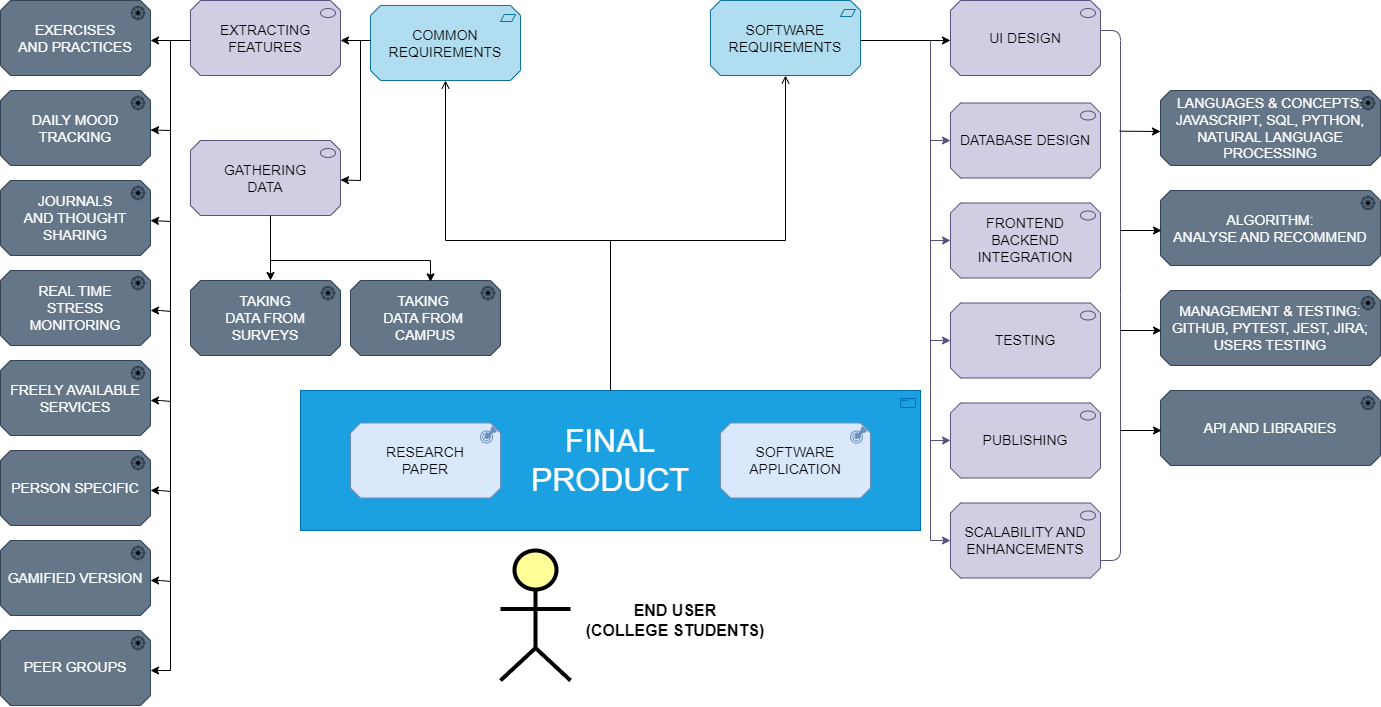

The diagram above was exported from draw.io. Its source (the exported page's mxGraphModel, read from the mxfile embedded in the PNG):
<mxGraphModel dx="1480" dy="866" grid="1" gridSize="10" guides="0" tooltips="1" connect="1" arrows="0" fold="1" page="1" pageScale="1" pageWidth="850" pageHeight="1100" math="0" shadow="0">
  <root>
    <mxCell id="0" />
    <mxCell id="1" parent="0" />
    <mxCell id="dKdSaXE48SgPbhcamS2K-62" value="" style="html=1;whiteSpace=wrap;fillColor=#ffff99;shape=mxgraph.archimate3.actor;fontSize=14;strokeWidth=4;" parent="1" vertex="1">
      <mxGeometry x="620" y="630" width="70" height="130" as="geometry" />
    </mxCell>
    <mxCell id="1fjadewNnb2HoOAUnEhE-1" value="&lt;span style=&quot;font-size: 32px;&quot;&gt;FINAL&lt;/span&gt;&lt;div&gt;&lt;span style=&quot;font-size: 32px;&quot;&gt;PRODUCT&lt;/span&gt;&lt;/div&gt;" style="html=1;outlineConnect=0;whiteSpace=wrap;fillColor=#1ba1e2;shape=mxgraph.archimate3.application;appType=product;archiType=square;fontColor=#ffffff;strokeColor=#006EAF;" parent="1" vertex="1">
      <mxGeometry x="420" y="470" width="620" height="140" as="geometry" />
    </mxCell>
    <mxCell id="1fjadewNnb2HoOAUnEhE-8" value="RESEARCH&lt;div&gt;PAPER&lt;/div&gt;" style="html=1;outlineConnect=0;whiteSpace=wrap;fillColor=#dae8fc;shape=mxgraph.archimate3.application;appType=outcome;archiType=oct;strokeColor=#6c8ebf;align=center;verticalAlign=middle;fontFamily=Helvetica;fontSize=14;" parent="1" vertex="1">
      <mxGeometry x="470" y="502.5" width="150" height="75" as="geometry" />
    </mxCell>
    <mxCell id="1fjadewNnb2HoOAUnEhE-9" value="SOFTWARE&lt;div&gt;APPLICATION&lt;/div&gt;" style="html=1;outlineConnect=0;whiteSpace=wrap;fillColor=#dae8fc;shape=mxgraph.archimate3.application;appType=outcome;archiType=oct;strokeColor=#6c8ebf;align=center;verticalAlign=middle;fontFamily=Helvetica;fontSize=14;" parent="1" vertex="1">
      <mxGeometry x="840" y="502.5" width="150" height="75" as="geometry" />
    </mxCell>
    <mxCell id="1fjadewNnb2HoOAUnEhE-11" value="COMMON&lt;div&gt;REQUIREMENTS&lt;/div&gt;" style="html=1;outlineConnect=0;whiteSpace=wrap;fillColor=#b1ddf0;shape=mxgraph.archimate3.application;appType=requirement;archiType=oct;strokeColor=#10739e;align=center;verticalAlign=middle;fontFamily=Helvetica;fontSize=14;" parent="1" vertex="1">
      <mxGeometry x="490" y="85" width="150" height="75" as="geometry" />
    </mxCell>
    <mxCell id="1fjadewNnb2HoOAUnEhE-12" value="SOFTWARE&lt;div&gt;REQUIREMENTS&lt;/div&gt;" style="html=1;outlineConnect=0;whiteSpace=wrap;fillColor=#b1ddf0;shape=mxgraph.archimate3.application;appType=requirement;archiType=oct;strokeColor=#10739e;align=center;verticalAlign=middle;fontFamily=Helvetica;fontSize=14;" parent="1" vertex="1">
      <mxGeometry x="830" y="80" width="150" height="75" as="geometry" />
    </mxCell>
    <mxCell id="1fjadewNnb2HoOAUnEhE-16" value="" style="edgeStyle=elbowEdgeStyle;html=1;endArrow=open;elbow=vertical;endFill=1;rounded=0;fontFamily=Helvetica;fontSize=14;fontColor=default;entryX=0.5;entryY=1;entryDx=0;entryDy=0;entryPerimeter=0;" parent="1" source="1fjadewNnb2HoOAUnEhE-1" target="1fjadewNnb2HoOAUnEhE-11" edge="1">
      <mxGeometry width="160" relative="1" as="geometry">
        <mxPoint x="740" y="850" as="sourcePoint" />
        <mxPoint x="900" y="850" as="targetPoint" />
        <Array as="points">
          <mxPoint x="730" y="320" />
        </Array>
      </mxGeometry>
    </mxCell>
    <mxCell id="1fjadewNnb2HoOAUnEhE-17" value="" style="edgeStyle=elbowEdgeStyle;html=1;endArrow=open;elbow=vertical;endFill=1;rounded=0;fontFamily=Helvetica;fontSize=14;fontColor=default;exitX=0.5;exitY=0;exitDx=0;exitDy=0;exitPerimeter=0;entryX=0.5;entryY=1;entryDx=0;entryDy=0;entryPerimeter=0;" parent="1" source="1fjadewNnb2HoOAUnEhE-1" target="1fjadewNnb2HoOAUnEhE-12" edge="1">
      <mxGeometry width="160" relative="1" as="geometry">
        <mxPoint x="890" y="860" as="sourcePoint" />
        <mxPoint x="902.3999999999999" y="159.84000000000003" as="targetPoint" />
        <Array as="points">
          <mxPoint x="810" y="320" />
          <mxPoint x="860" y="320" />
          <mxPoint x="780" y="500" />
        </Array>
      </mxGeometry>
    </mxCell>
    <mxCell id="1fjadewNnb2HoOAUnEhE-18" value="GATHERING&lt;div&gt;DATA&lt;/div&gt;" style="html=1;outlineConnect=0;whiteSpace=wrap;fillColor=#d0cee2;shape=mxgraph.archimate3.application;appType=amValue;archiType=oct;strokeColor=#56517e;align=center;verticalAlign=middle;fontFamily=Helvetica;fontSize=14;" parent="1" vertex="1">
      <mxGeometry x="310" y="220" width="150" height="75" as="geometry" />
    </mxCell>
    <mxCell id="1fjadewNnb2HoOAUnEhE-19" value="EXTRACTING&lt;div&gt;FEATURES&lt;/div&gt;" style="html=1;outlineConnect=0;whiteSpace=wrap;fillColor=#d0cee2;shape=mxgraph.archimate3.application;appType=amValue;archiType=oct;strokeColor=#56517e;align=center;verticalAlign=middle;fontFamily=Helvetica;fontSize=14;" parent="1" vertex="1">
      <mxGeometry x="310" y="80" width="150" height="75" as="geometry" />
    </mxCell>
    <mxCell id="1fjadewNnb2HoOAUnEhE-20" value="UI DESIGN" style="html=1;outlineConnect=0;whiteSpace=wrap;fillColor=#d0cee2;shape=mxgraph.archimate3.application;appType=amValue;archiType=oct;strokeColor=#56517e;align=center;verticalAlign=middle;fontFamily=Helvetica;fontSize=14;" parent="1" vertex="1">
      <mxGeometry x="1070" y="80" width="150" height="75" as="geometry" />
    </mxCell>
    <mxCell id="1fjadewNnb2HoOAUnEhE-21" value="DATABASE DESIGN" style="html=1;outlineConnect=0;whiteSpace=wrap;fillColor=#d0cee2;shape=mxgraph.archimate3.application;appType=amValue;archiType=oct;strokeColor=#56517e;align=center;verticalAlign=middle;fontFamily=Helvetica;fontSize=14;" parent="1" vertex="1">
      <mxGeometry x="1070" y="182.5" width="150" height="75" as="geometry" />
    </mxCell>
    <mxCell id="1fjadewNnb2HoOAUnEhE-22" value="FRONTEND&lt;div&gt;BACKEND&lt;/div&gt;&lt;div&gt;INTEGRATION&lt;/div&gt;" style="html=1;outlineConnect=0;whiteSpace=wrap;fillColor=#d0cee2;shape=mxgraph.archimate3.application;appType=amValue;archiType=oct;strokeColor=#56517e;align=center;verticalAlign=middle;fontFamily=Helvetica;fontSize=14;" parent="1" vertex="1">
      <mxGeometry x="1070" y="282.5" width="150" height="75" as="geometry" />
    </mxCell>
    <mxCell id="1fjadewNnb2HoOAUnEhE-23" value="TESTING" style="html=1;outlineConnect=0;whiteSpace=wrap;fillColor=#d0cee2;shape=mxgraph.archimate3.application;appType=amValue;archiType=oct;strokeColor=#56517e;align=center;verticalAlign=middle;fontFamily=Helvetica;fontSize=14;" parent="1" vertex="1">
      <mxGeometry x="1070" y="382.5" width="150" height="75" as="geometry" />
    </mxCell>
    <mxCell id="1fjadewNnb2HoOAUnEhE-24" value="PUBLISHING" style="html=1;outlineConnect=0;whiteSpace=wrap;fillColor=#d0cee2;shape=mxgraph.archimate3.application;appType=amValue;archiType=oct;strokeColor=#56517e;align=center;verticalAlign=middle;fontFamily=Helvetica;fontSize=14;" parent="1" vertex="1">
      <mxGeometry x="1070" y="482.5" width="150" height="75" as="geometry" />
    </mxCell>
    <mxCell id="1fjadewNnb2HoOAUnEhE-25" value="SCALABILITY AND&lt;div&gt;ENHANCEMENTS&lt;/div&gt;" style="html=1;outlineConnect=0;whiteSpace=wrap;fillColor=#d0cee2;shape=mxgraph.archimate3.application;appType=amValue;archiType=oct;strokeColor=#56517e;align=center;verticalAlign=middle;fontFamily=Helvetica;fontSize=14;" parent="1" vertex="1">
      <mxGeometry x="1070" y="582.5" width="150" height="75" as="geometry" />
    </mxCell>
    <mxCell id="1fjadewNnb2HoOAUnEhE-31" value="" style="shape=curlyBracket;whiteSpace=wrap;html=1;rounded=1;flipH=1;labelPosition=right;verticalLabelPosition=middle;align=left;verticalAlign=middle;strokeColor=#56517e;fontFamily=Helvetica;fontSize=14;fillColor=#d0cee2;size=0;" parent="1" vertex="1">
      <mxGeometry x="1220" y="110" width="20" height="530" as="geometry" />
    </mxCell>
    <mxCell id="1fjadewNnb2HoOAUnEhE-40" value="ALGORITHM:&lt;div&gt;ANALYSE AND RECOMMEND&lt;/div&gt;" style="html=1;outlineConnect=0;whiteSpace=wrap;fillColor=#647687;shape=mxgraph.archimate3.application;appType=driver;archiType=oct;strokeColor=#314354;align=center;verticalAlign=middle;fontFamily=Helvetica;fontSize=14;fontColor=#ffffff;" parent="1" vertex="1">
      <mxGeometry x="1280" y="270" width="220" height="75" as="geometry" />
    </mxCell>
    <mxCell id="1fjadewNnb2HoOAUnEhE-42" value="MANAGEMENT &amp;amp; TESTING:&lt;div&gt;GITHUB, PYTEST, JEST, JIRA; USERS TESTING&lt;/div&gt;" style="html=1;outlineConnect=0;whiteSpace=wrap;fillColor=#647687;shape=mxgraph.archimate3.application;appType=driver;archiType=oct;strokeColor=#314354;align=center;verticalAlign=middle;fontFamily=Helvetica;fontSize=14;fontColor=#ffffff;" parent="1" vertex="1">
      <mxGeometry x="1280" y="370" width="220" height="75" as="geometry" />
    </mxCell>
    <mxCell id="1fjadewNnb2HoOAUnEhE-43" value="API AND LIBRARIES" style="html=1;outlineConnect=0;whiteSpace=wrap;fillColor=#647687;shape=mxgraph.archimate3.application;appType=driver;archiType=oct;strokeColor=#314354;align=center;verticalAlign=middle;fontFamily=Helvetica;fontSize=14;fontColor=#ffffff;" parent="1" vertex="1">
      <mxGeometry x="1280" y="470" width="220" height="75" as="geometry" />
    </mxCell>
    <mxCell id="wkGDxIjSlV-z1HoZORQa-1" value="&lt;span style=&quot;font-size: 14px; background-color: initial;&quot;&gt;TAKING&amp;nbsp;&lt;/span&gt;&lt;div&gt;&lt;span style=&quot;font-size: 14px; background-color: initial;&quot;&gt;DATA FROM&amp;nbsp;&lt;/span&gt;&lt;div style=&quot;font-size: 14px;&quot;&gt;&lt;font style=&quot;font-size: 14px;&quot;&gt;CAMPUS&lt;/font&gt;&lt;/div&gt;&lt;/div&gt;" style="html=1;outlineConnect=0;whiteSpace=wrap;fillColor=#647687;shape=mxgraph.archimate3.application;appType=driver;archiType=oct;fontColor=#ffffff;strokeColor=#314354;" parent="1" vertex="1">
      <mxGeometry x="470" y="360" width="150" height="75" as="geometry" />
    </mxCell>
    <mxCell id="wkGDxIjSlV-z1HoZORQa-2" value="&lt;font style=&quot;font-size: 14px;&quot;&gt;TAKING&lt;/font&gt;&lt;div style=&quot;font-size: 14px;&quot;&gt;&lt;font style=&quot;font-size: 14px;&quot;&gt;DATA FROM&lt;/font&gt;&lt;/div&gt;&lt;div style=&quot;font-size: 14px;&quot;&gt;&lt;font style=&quot;font-size: 14px;&quot;&gt;SURVEYS&lt;/font&gt;&lt;/div&gt;" style="html=1;outlineConnect=0;whiteSpace=wrap;fillColor=#647687;shape=mxgraph.archimate3.application;appType=driver;archiType=oct;fontColor=#ffffff;strokeColor=#314354;" parent="1" vertex="1">
      <mxGeometry x="310" y="360" width="150" height="75" as="geometry" />
    </mxCell>
    <mxCell id="VQiWetaDC6Zv1iKhKK9X-1" value="&lt;span style=&quot;font-size: 14px;&quot;&gt;EXERCISES&lt;/span&gt;&lt;div&gt;&lt;span style=&quot;font-size: 14px;&quot;&gt;AND PRACTICES&lt;/span&gt;&lt;/div&gt;" style="html=1;outlineConnect=0;whiteSpace=wrap;fillColor=#647687;shape=mxgraph.archimate3.application;appType=driver;archiType=oct;strokeColor=#314354;fontColor=#ffffff;" vertex="1" parent="1">
      <mxGeometry x="120" y="80" width="150" height="75" as="geometry" />
    </mxCell>
    <mxCell id="VQiWetaDC6Zv1iKhKK9X-2" value="&lt;span style=&quot;font-size: 14px;&quot;&gt;DAILY MOOD&lt;/span&gt;&lt;div&gt;&lt;span style=&quot;font-size: 14px;&quot;&gt;TRACKING&lt;/span&gt;&lt;/div&gt;" style="html=1;outlineConnect=0;whiteSpace=wrap;fillColor=#647687;shape=mxgraph.archimate3.application;appType=driver;archiType=oct;strokeColor=#314354;fontColor=#ffffff;" vertex="1" parent="1">
      <mxGeometry x="120" y="170" width="150" height="75" as="geometry" />
    </mxCell>
    <mxCell id="VQiWetaDC6Zv1iKhKK9X-3" value="&lt;span style=&quot;font-size: 14px;&quot;&gt;JOURNALS&lt;/span&gt;&lt;div&gt;&lt;span style=&quot;font-size: 14px;&quot;&gt;AND THOUGHT SHARING&lt;/span&gt;&lt;/div&gt;" style="html=1;outlineConnect=0;whiteSpace=wrap;fillColor=#647687;shape=mxgraph.archimate3.application;appType=driver;archiType=oct;strokeColor=#314354;fontColor=#ffffff;" vertex="1" parent="1">
      <mxGeometry x="120" y="260" width="150" height="75" as="geometry" />
    </mxCell>
    <mxCell id="VQiWetaDC6Zv1iKhKK9X-4" value="&lt;span style=&quot;font-size: 14px;&quot;&gt;REAL TIME&lt;/span&gt;&lt;div&gt;&lt;span style=&quot;font-size: 14px;&quot;&gt;STRESS&lt;/span&gt;&lt;/div&gt;&lt;div&gt;&lt;span style=&quot;font-size: 14px;&quot;&gt;MONITORING&lt;/span&gt;&lt;/div&gt;" style="html=1;outlineConnect=0;whiteSpace=wrap;fillColor=#647687;shape=mxgraph.archimate3.application;appType=driver;archiType=oct;strokeColor=#314354;fontColor=#ffffff;" vertex="1" parent="1">
      <mxGeometry x="120" y="350" width="150" height="75" as="geometry" />
    </mxCell>
    <mxCell id="VQiWetaDC6Zv1iKhKK9X-5" value="&lt;span style=&quot;font-size: 14px;&quot;&gt;FREELY AVAILABLE&lt;/span&gt;&lt;div&gt;&lt;span style=&quot;font-size: 14px;&quot;&gt;SERVICES&lt;/span&gt;&lt;/div&gt;" style="html=1;outlineConnect=0;whiteSpace=wrap;fillColor=#647687;shape=mxgraph.archimate3.application;appType=driver;archiType=oct;strokeColor=#314354;fontColor=#ffffff;" vertex="1" parent="1">
      <mxGeometry x="120" y="440" width="150" height="75" as="geometry" />
    </mxCell>
    <mxCell id="VQiWetaDC6Zv1iKhKK9X-6" value="&lt;span style=&quot;font-size: 14px;&quot;&gt;PERSON SPECIFIC&lt;/span&gt;" style="html=1;outlineConnect=0;whiteSpace=wrap;fillColor=#647687;shape=mxgraph.archimate3.application;appType=driver;archiType=oct;strokeColor=#314354;fontColor=#ffffff;" vertex="1" parent="1">
      <mxGeometry x="120" y="530" width="150" height="75" as="geometry" />
    </mxCell>
    <mxCell id="VQiWetaDC6Zv1iKhKK9X-7" value="&lt;span style=&quot;font-size: 14px;&quot;&gt;GAMIFIED VERSION&lt;/span&gt;" style="html=1;outlineConnect=0;whiteSpace=wrap;fillColor=#647687;shape=mxgraph.archimate3.application;appType=driver;archiType=oct;strokeColor=#314354;fontColor=#ffffff;" vertex="1" parent="1">
      <mxGeometry x="120" y="620" width="150" height="75" as="geometry" />
    </mxCell>
    <mxCell id="VQiWetaDC6Zv1iKhKK9X-8" value="&lt;span style=&quot;font-size: 14px;&quot;&gt;PEER GROUPS&lt;/span&gt;" style="html=1;outlineConnect=0;whiteSpace=wrap;fillColor=#647687;shape=mxgraph.archimate3.application;appType=driver;archiType=oct;strokeColor=#314354;fontColor=#ffffff;" vertex="1" parent="1">
      <mxGeometry x="120" y="710" width="150" height="75" as="geometry" />
    </mxCell>
    <mxCell id="VQiWetaDC6Zv1iKhKK9X-10" value="" style="endArrow=classic;html=1;rounded=0;" edge="1" parent="1">
      <mxGeometry width="50" height="50" relative="1" as="geometry">
        <mxPoint x="980" y="120" as="sourcePoint" />
        <mxPoint x="1070" y="120" as="targetPoint" />
      </mxGeometry>
    </mxCell>
    <mxCell id="VQiWetaDC6Zv1iKhKK9X-11" value="" style="endArrow=none;html=1;rounded=0;fillColor=#d0cee2;strokeColor=#56517e;" edge="1" parent="1">
      <mxGeometry width="50" height="50" relative="1" as="geometry">
        <mxPoint x="1050" y="620" as="sourcePoint" />
        <mxPoint x="1050" y="120" as="targetPoint" />
      </mxGeometry>
    </mxCell>
    <mxCell id="VQiWetaDC6Zv1iKhKK9X-12" value="" style="endArrow=classic;html=1;rounded=0;fillColor=#d0cee2;strokeColor=#56517e;" edge="1" parent="1">
      <mxGeometry width="50" height="50" relative="1" as="geometry">
        <mxPoint x="1050" y="220" as="sourcePoint" />
        <mxPoint x="1070" y="220" as="targetPoint" />
      </mxGeometry>
    </mxCell>
    <mxCell id="VQiWetaDC6Zv1iKhKK9X-13" value="" style="endArrow=classic;html=1;rounded=0;fillColor=#d0cee2;strokeColor=#56517e;" edge="1" parent="1">
      <mxGeometry width="50" height="50" relative="1" as="geometry">
        <mxPoint x="1050" y="320" as="sourcePoint" />
        <mxPoint x="1070" y="320" as="targetPoint" />
      </mxGeometry>
    </mxCell>
    <mxCell id="VQiWetaDC6Zv1iKhKK9X-14" value="" style="endArrow=classic;html=1;rounded=0;fillColor=#d0cee2;strokeColor=#56517e;" edge="1" parent="1">
      <mxGeometry width="50" height="50" relative="1" as="geometry">
        <mxPoint x="1050" y="420" as="sourcePoint" />
        <mxPoint x="1070" y="420" as="targetPoint" />
      </mxGeometry>
    </mxCell>
    <mxCell id="VQiWetaDC6Zv1iKhKK9X-15" value="" style="endArrow=classic;html=1;rounded=0;fillColor=#d0cee2;strokeColor=#56517e;" edge="1" parent="1">
      <mxGeometry width="50" height="50" relative="1" as="geometry">
        <mxPoint x="1050" y="520" as="sourcePoint" />
        <mxPoint x="1070" y="520" as="targetPoint" />
      </mxGeometry>
    </mxCell>
    <mxCell id="VQiWetaDC6Zv1iKhKK9X-16" value="" style="endArrow=classic;html=1;rounded=0;fillColor=#d0cee2;strokeColor=#56517e;" edge="1" parent="1">
      <mxGeometry width="50" height="50" relative="1" as="geometry">
        <mxPoint x="1050" y="620" as="sourcePoint" />
        <mxPoint x="1070" y="620" as="targetPoint" />
      </mxGeometry>
    </mxCell>
    <mxCell id="VQiWetaDC6Zv1iKhKK9X-17" value="" style="endArrow=classic;html=1;rounded=0;" edge="1" parent="1">
      <mxGeometry width="50" height="50" relative="1" as="geometry">
        <mxPoint x="490" y="120" as="sourcePoint" />
        <mxPoint x="460" y="120" as="targetPoint" />
      </mxGeometry>
    </mxCell>
    <mxCell id="VQiWetaDC6Zv1iKhKK9X-18" value="" style="endArrow=none;html=1;rounded=0;" edge="1" parent="1">
      <mxGeometry width="50" height="50" relative="1" as="geometry">
        <mxPoint x="480" y="260" as="sourcePoint" />
        <mxPoint x="480" y="120" as="targetPoint" />
      </mxGeometry>
    </mxCell>
    <mxCell id="VQiWetaDC6Zv1iKhKK9X-19" value="" style="endArrow=classic;html=1;rounded=0;" edge="1" parent="1" target="1fjadewNnb2HoOAUnEhE-18">
      <mxGeometry width="50" height="50" relative="1" as="geometry">
        <mxPoint x="480" y="260" as="sourcePoint" />
        <mxPoint x="500" y="260" as="targetPoint" />
      </mxGeometry>
    </mxCell>
    <mxCell id="VQiWetaDC6Zv1iKhKK9X-20" value="" style="endArrow=classic;html=1;rounded=0;exitX=0;exitY=0.5;exitDx=0;exitDy=0;exitPerimeter=0;entryX=1;entryY=0.5;entryDx=0;entryDy=0;entryPerimeter=0;" edge="1" parent="1">
      <mxGeometry width="50" height="50" relative="1" as="geometry">
        <mxPoint x="310" y="120" as="sourcePoint" />
        <mxPoint x="270" y="120" as="targetPoint" />
      </mxGeometry>
    </mxCell>
    <mxCell id="VQiWetaDC6Zv1iKhKK9X-21" value="" style="endArrow=none;html=1;rounded=0;" edge="1" parent="1">
      <mxGeometry width="50" height="50" relative="1" as="geometry">
        <mxPoint x="290" y="750" as="sourcePoint" />
        <mxPoint x="290" y="120" as="targetPoint" />
      </mxGeometry>
    </mxCell>
    <mxCell id="VQiWetaDC6Zv1iKhKK9X-23" value="" style="endArrow=classic;html=1;rounded=0;" edge="1" parent="1" target="VQiWetaDC6Zv1iKhKK9X-2">
      <mxGeometry width="50" height="50" relative="1" as="geometry">
        <mxPoint x="290" y="210" as="sourcePoint" />
        <mxPoint x="280" y="210" as="targetPoint" />
      </mxGeometry>
    </mxCell>
    <mxCell id="VQiWetaDC6Zv1iKhKK9X-24" value="" style="endArrow=classic;html=1;rounded=0;" edge="1" parent="1">
      <mxGeometry width="50" height="50" relative="1" as="geometry">
        <mxPoint x="290" y="301" as="sourcePoint" />
        <mxPoint x="270" y="300" as="targetPoint" />
      </mxGeometry>
    </mxCell>
    <mxCell id="VQiWetaDC6Zv1iKhKK9X-25" value="" style="endArrow=classic;html=1;rounded=0;" edge="1" parent="1">
      <mxGeometry width="50" height="50" relative="1" as="geometry">
        <mxPoint x="290" y="391" as="sourcePoint" />
        <mxPoint x="270" y="390" as="targetPoint" />
        <Array as="points">
          <mxPoint x="280" y="390" />
        </Array>
      </mxGeometry>
    </mxCell>
    <mxCell id="VQiWetaDC6Zv1iKhKK9X-26" value="" style="endArrow=classic;html=1;rounded=0;" edge="1" parent="1">
      <mxGeometry width="50" height="50" relative="1" as="geometry">
        <mxPoint x="290" y="481" as="sourcePoint" />
        <mxPoint x="270" y="480" as="targetPoint" />
        <Array as="points">
          <mxPoint x="280" y="480" />
        </Array>
      </mxGeometry>
    </mxCell>
    <mxCell id="VQiWetaDC6Zv1iKhKK9X-27" value="" style="endArrow=classic;html=1;rounded=0;" edge="1" parent="1">
      <mxGeometry width="50" height="50" relative="1" as="geometry">
        <mxPoint x="290" y="571" as="sourcePoint" />
        <mxPoint x="270" y="570" as="targetPoint" />
        <Array as="points">
          <mxPoint x="280" y="570" />
        </Array>
      </mxGeometry>
    </mxCell>
    <mxCell id="VQiWetaDC6Zv1iKhKK9X-28" value="" style="endArrow=classic;html=1;rounded=0;" edge="1" parent="1">
      <mxGeometry width="50" height="50" relative="1" as="geometry">
        <mxPoint x="290" y="661" as="sourcePoint" />
        <mxPoint x="270" y="660" as="targetPoint" />
        <Array as="points">
          <mxPoint x="280" y="660" />
        </Array>
      </mxGeometry>
    </mxCell>
    <mxCell id="VQiWetaDC6Zv1iKhKK9X-29" value="" style="endArrow=classic;html=1;rounded=0;" edge="1" parent="1">
      <mxGeometry width="50" height="50" relative="1" as="geometry">
        <mxPoint x="290" y="750" as="sourcePoint" />
        <mxPoint x="270" y="750" as="targetPoint" />
        <Array as="points">
          <mxPoint x="280" y="750" />
        </Array>
      </mxGeometry>
    </mxCell>
    <mxCell id="VQiWetaDC6Zv1iKhKK9X-32" value="" style="endArrow=none;html=1;rounded=0;" edge="1" parent="1">
      <mxGeometry width="50" height="50" relative="1" as="geometry">
        <mxPoint x="390" y="340" as="sourcePoint" />
        <mxPoint x="550" y="340" as="targetPoint" />
      </mxGeometry>
    </mxCell>
    <mxCell id="VQiWetaDC6Zv1iKhKK9X-33" value="" style="endArrow=classic;html=1;rounded=0;entryX=0.5;entryY=0;entryDx=0;entryDy=0;entryPerimeter=0;exitX=0.5;exitY=1;exitDx=0;exitDy=0;exitPerimeter=0;" edge="1" parent="1">
      <mxGeometry width="50" height="50" relative="1" as="geometry">
        <mxPoint x="390" y="295" as="sourcePoint" />
        <mxPoint x="390" y="359.9999999999998" as="targetPoint" />
      </mxGeometry>
    </mxCell>
    <mxCell id="VQiWetaDC6Zv1iKhKK9X-34" value="" style="endArrow=none;html=1;rounded=0;endSize=3;" edge="1" parent="1">
      <mxGeometry width="50" height="50" relative="1" as="geometry">
        <mxPoint x="390" y="340" as="sourcePoint" />
        <mxPoint x="390" y="340" as="targetPoint" />
        <Array as="points" />
      </mxGeometry>
    </mxCell>
    <mxCell id="VQiWetaDC6Zv1iKhKK9X-36" value="" style="endArrow=classic;html=1;rounded=0;entryX=0.667;entryY=0.018;entryDx=0;entryDy=0;entryPerimeter=0;" edge="1" parent="1">
      <mxGeometry width="50" height="50" relative="1" as="geometry">
        <mxPoint x="550" y="340" as="sourcePoint" />
        <mxPoint x="550.0500000000002" y="361.3499999999999" as="targetPoint" />
      </mxGeometry>
    </mxCell>
    <mxCell id="VQiWetaDC6Zv1iKhKK9X-37" value="&lt;font style=&quot;font-size: 16px;&quot;&gt;&lt;b&gt;END USER&lt;/b&gt;&lt;/font&gt;&lt;div style=&quot;font-size: 16px;&quot;&gt;&lt;font style=&quot;font-size: 16px;&quot;&gt;&lt;b&gt;(COLLEGE STUDENTS)&lt;/b&gt;&lt;/font&gt;&lt;/div&gt;" style="text;html=1;align=center;verticalAlign=middle;whiteSpace=wrap;rounded=0;" vertex="1" parent="1">
      <mxGeometry x="670" y="660" width="250" height="80" as="geometry" />
    </mxCell>
    <mxCell id="VQiWetaDC6Zv1iKhKK9X-38" value="" style="endArrow=classic;html=1;rounded=0;fontFamily=Helvetica;fontSize=14;fontColor=default;exitX=0.038;exitY=0.19;exitDx=0;exitDy=0;exitPerimeter=0;" edge="1" parent="1" source="1fjadewNnb2HoOAUnEhE-31">
      <mxGeometry width="50" height="50" relative="1" as="geometry">
        <mxPoint x="1239.9999999999995" y="214.41000000000003" as="sourcePoint" />
        <mxPoint x="1280" y="211" as="targetPoint" />
        <Array as="points" />
      </mxGeometry>
    </mxCell>
    <mxCell id="1fjadewNnb2HoOAUnEhE-39" value="LANGUAGES &amp;amp; CONCEPTS:&lt;div&gt;JAVASCRIPT, SQL, PYTHON,&lt;/div&gt;&lt;div&gt;NATURAL LANGUAGE PROCESSING&lt;/div&gt;" style="html=1;outlineConnect=0;whiteSpace=wrap;fillColor=#647687;shape=mxgraph.archimate3.application;appType=driver;archiType=oct;strokeColor=#314354;align=center;verticalAlign=middle;fontFamily=Helvetica;fontSize=14;fontColor=#ffffff;" parent="1" vertex="1">
      <mxGeometry x="1280" y="170" width="220" height="75" as="geometry" />
    </mxCell>
    <mxCell id="VQiWetaDC6Zv1iKhKK9X-39" value="" style="endArrow=classic;html=1;rounded=0;fontFamily=Helvetica;fontSize=14;fontColor=default;exitX=0.038;exitY=0.19;exitDx=0;exitDy=0;exitPerimeter=0;" edge="1" parent="1">
      <mxGeometry width="50" height="50" relative="1" as="geometry">
        <mxPoint x="1240" y="310" as="sourcePoint" />
        <mxPoint x="1281" y="310" as="targetPoint" />
        <Array as="points" />
      </mxGeometry>
    </mxCell>
    <mxCell id="VQiWetaDC6Zv1iKhKK9X-40" value="" style="endArrow=classic;html=1;rounded=0;fontFamily=Helvetica;fontSize=14;fontColor=default;exitX=0.038;exitY=0.19;exitDx=0;exitDy=0;exitPerimeter=0;" edge="1" parent="1">
      <mxGeometry width="50" height="50" relative="1" as="geometry">
        <mxPoint x="1240" y="410" as="sourcePoint" />
        <mxPoint x="1281" y="410" as="targetPoint" />
        <Array as="points" />
      </mxGeometry>
    </mxCell>
    <mxCell id="VQiWetaDC6Zv1iKhKK9X-41" value="" style="endArrow=classic;html=1;rounded=0;fontFamily=Helvetica;fontSize=14;fontColor=default;exitX=0.038;exitY=0.19;exitDx=0;exitDy=0;exitPerimeter=0;" edge="1" parent="1">
      <mxGeometry width="50" height="50" relative="1" as="geometry">
        <mxPoint x="1240" y="510" as="sourcePoint" />
        <mxPoint x="1281" y="510" as="targetPoint" />
        <Array as="points" />
      </mxGeometry>
    </mxCell>
  </root>
</mxGraphModel>